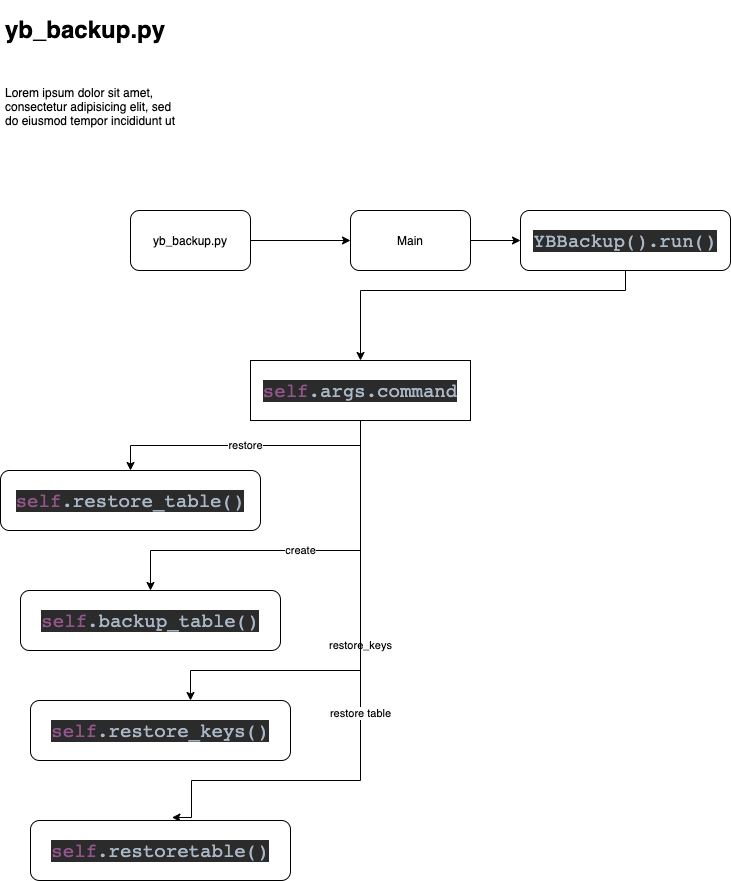

The diagram above was exported from draw.io. Its source (the exported page's mxGraphModel, read from the mxfile embedded in the PNG):
<mxGraphModel dx="850" dy="509" grid="1" gridSize="10" guides="1" tooltips="1" connect="1" arrows="1" fold="1" page="1" pageScale="1" pageWidth="850" pageHeight="1100" math="0" shadow="0">
  <root>
    <mxCell id="0" />
    <mxCell id="1" parent="0" />
    <mxCell id="McAEe9L7ZmdWDhxSt0TW-7" style="edgeStyle=orthogonalEdgeStyle;rounded=0;orthogonalLoop=1;jettySize=auto;html=1;entryX=0;entryY=0.5;entryDx=0;entryDy=0;" parent="1" source="McAEe9L7ZmdWDhxSt0TW-1" target="McAEe9L7ZmdWDhxSt0TW-4" edge="1">
      <mxGeometry relative="1" as="geometry" />
    </mxCell>
    <mxCell id="McAEe9L7ZmdWDhxSt0TW-1" value="yb_backup.py" style="rounded=1;whiteSpace=wrap;html=1;" parent="1" vertex="1">
      <mxGeometry x="210" y="210" width="120" height="60" as="geometry" />
    </mxCell>
    <mxCell id="McAEe9L7ZmdWDhxSt0TW-2" value="&lt;h1&gt;yb_backup.py&lt;/h1&gt;&lt;div&gt;&lt;br&gt;&lt;/div&gt;&lt;p&gt;Lorem ipsum dolor sit amet, consectetur adipisicing elit, sed do eiusmod tempor incididunt ut labore et dolore magna aliqua.&lt;/p&gt;" style="text;html=1;strokeColor=none;fillColor=none;spacing=5;spacingTop=-20;whiteSpace=wrap;overflow=hidden;rounded=0;" parent="1" vertex="1">
      <mxGeometry x="80" y="10" width="190" height="120" as="geometry" />
    </mxCell>
    <mxCell id="McAEe9L7ZmdWDhxSt0TW-6" style="edgeStyle=orthogonalEdgeStyle;rounded=0;orthogonalLoop=1;jettySize=auto;html=1;entryX=0.5;entryY=0;entryDx=0;entryDy=0;" parent="1" source="McAEe9L7ZmdWDhxSt0TW-3" target="McAEe9L7ZmdWDhxSt0TW-5" edge="1">
      <mxGeometry relative="1" as="geometry">
        <Array as="points">
          <mxPoint x="705" y="290" />
          <mxPoint x="440" y="290" />
        </Array>
      </mxGeometry>
    </mxCell>
    <mxCell id="McAEe9L7ZmdWDhxSt0TW-3" value="&lt;pre style=&quot;background-color: #2b2b2b ; color: #a9b7c6 ; font-family: &amp;quot;jetbrains mono&amp;quot; , monospace ; font-size: 14.3pt&quot;&gt;YBBackup().run()&lt;/pre&gt;" style="rounded=1;whiteSpace=wrap;html=1;" parent="1" vertex="1">
      <mxGeometry x="600" y="210" width="210" height="60" as="geometry" />
    </mxCell>
    <mxCell id="McAEe9L7ZmdWDhxSt0TW-8" style="edgeStyle=orthogonalEdgeStyle;rounded=0;orthogonalLoop=1;jettySize=auto;html=1;" parent="1" source="McAEe9L7ZmdWDhxSt0TW-4" target="McAEe9L7ZmdWDhxSt0TW-3" edge="1">
      <mxGeometry relative="1" as="geometry" />
    </mxCell>
    <mxCell id="McAEe9L7ZmdWDhxSt0TW-4" value="Main" style="rounded=1;whiteSpace=wrap;html=1;" parent="1" vertex="1">
      <mxGeometry x="430" y="210" width="120" height="60" as="geometry" />
    </mxCell>
    <mxCell id="McAEe9L7ZmdWDhxSt0TW-13" value="restore" style="edgeStyle=orthogonalEdgeStyle;rounded=0;orthogonalLoop=1;jettySize=auto;html=1;" parent="1" source="McAEe9L7ZmdWDhxSt0TW-5" target="McAEe9L7ZmdWDhxSt0TW-12" edge="1">
      <mxGeometry relative="1" as="geometry" />
    </mxCell>
    <mxCell id="McAEe9L7ZmdWDhxSt0TW-14" value="create" style="edgeStyle=orthogonalEdgeStyle;rounded=0;orthogonalLoop=1;jettySize=auto;html=1;entryX=0.5;entryY=0;entryDx=0;entryDy=0;" parent="1" source="McAEe9L7ZmdWDhxSt0TW-5" target="McAEe9L7ZmdWDhxSt0TW-17" edge="1">
      <mxGeometry relative="1" as="geometry">
        <mxPoint x="460" y="470" as="targetPoint" />
        <Array as="points">
          <mxPoint x="440" y="550" />
          <mxPoint x="230" y="550" />
        </Array>
      </mxGeometry>
    </mxCell>
    <mxCell id="McAEe9L7ZmdWDhxSt0TW-15" value="restore_keys" style="edgeStyle=orthogonalEdgeStyle;rounded=0;orthogonalLoop=1;jettySize=auto;html=1;" parent="1" source="McAEe9L7ZmdWDhxSt0TW-5" target="McAEe9L7ZmdWDhxSt0TW-19" edge="1">
      <mxGeometry relative="1" as="geometry">
        <mxPoint x="640" y="470" as="targetPoint" />
        <Array as="points">
          <mxPoint x="440" y="670" />
          <mxPoint x="270" y="670" />
        </Array>
      </mxGeometry>
    </mxCell>
    <mxCell id="McAEe9L7ZmdWDhxSt0TW-21" value="restore table" style="edgeStyle=orthogonalEdgeStyle;rounded=0;orthogonalLoop=1;jettySize=auto;html=1;entryX=0.544;entryY=-0.05;entryDx=0;entryDy=0;entryPerimeter=0;" parent="1" source="McAEe9L7ZmdWDhxSt0TW-5" target="McAEe9L7ZmdWDhxSt0TW-20" edge="1">
      <mxGeometry relative="1" as="geometry">
        <Array as="points">
          <mxPoint x="440" y="780" />
          <mxPoint x="271" y="780" />
        </Array>
      </mxGeometry>
    </mxCell>
    <mxCell id="McAEe9L7ZmdWDhxSt0TW-5" value="&lt;pre style=&quot;background-color: #2b2b2b ; color: #a9b7c6 ; font-family: &amp;quot;jetbrains mono&amp;quot; , monospace ; font-size: 14.3pt&quot;&gt;&lt;span style=&quot;color: #94558d&quot;&gt;self&lt;/span&gt;.args.command&lt;/pre&gt;" style="rounded=0;whiteSpace=wrap;html=1;" parent="1" vertex="1">
      <mxGeometry x="330" y="360" width="220" height="60" as="geometry" />
    </mxCell>
    <mxCell id="McAEe9L7ZmdWDhxSt0TW-12" value="&lt;pre style=&quot;background-color: #2b2b2b ; color: #a9b7c6 ; font-family: &amp;quot;jetbrains mono&amp;quot; , monospace ; font-size: 14.3pt&quot;&gt;&lt;span style=&quot;color: #94558d&quot;&gt;self&lt;/span&gt;.restore_table()&lt;/pre&gt;" style="rounded=1;whiteSpace=wrap;html=1;" parent="1" vertex="1">
      <mxGeometry x="80" y="470" width="260" height="60" as="geometry" />
    </mxCell>
    <mxCell id="McAEe9L7ZmdWDhxSt0TW-17" value="&lt;pre style=&quot;background-color: #2b2b2b ; color: #a9b7c6 ; font-family: &amp;quot;jetbrains mono&amp;quot; , monospace ; font-size: 14.3pt&quot;&gt;&lt;span style=&quot;color: #94558d&quot;&gt;self&lt;/span&gt;.backup_table()&lt;/pre&gt;" style="rounded=1;whiteSpace=wrap;html=1;" parent="1" vertex="1">
      <mxGeometry x="100" y="590" width="260" height="60" as="geometry" />
    </mxCell>
    <mxCell id="McAEe9L7ZmdWDhxSt0TW-19" value="&lt;pre style=&quot;background-color: #2b2b2b ; color: #a9b7c6 ; font-family: &amp;quot;jetbrains mono&amp;quot; , monospace ; font-size: 14.3pt&quot;&gt;&lt;span style=&quot;color: #94558d&quot;&gt;self&lt;/span&gt;.restore_keys()&lt;/pre&gt;" style="rounded=1;whiteSpace=wrap;html=1;" parent="1" vertex="1">
      <mxGeometry x="110" y="700" width="260" height="60" as="geometry" />
    </mxCell>
    <mxCell id="McAEe9L7ZmdWDhxSt0TW-20" value="&lt;pre style=&quot;background-color: #2b2b2b ; color: #a9b7c6 ; font-family: &amp;#34;jetbrains mono&amp;#34; , monospace ; font-size: 14.3pt&quot;&gt;&lt;span style=&quot;color: #94558d&quot;&gt;self&lt;/span&gt;.restoretable()&lt;/pre&gt;" style="rounded=1;whiteSpace=wrap;html=1;" parent="1" vertex="1">
      <mxGeometry x="110" y="820" width="260" height="60" as="geometry" />
    </mxCell>
  </root>
</mxGraphModel>